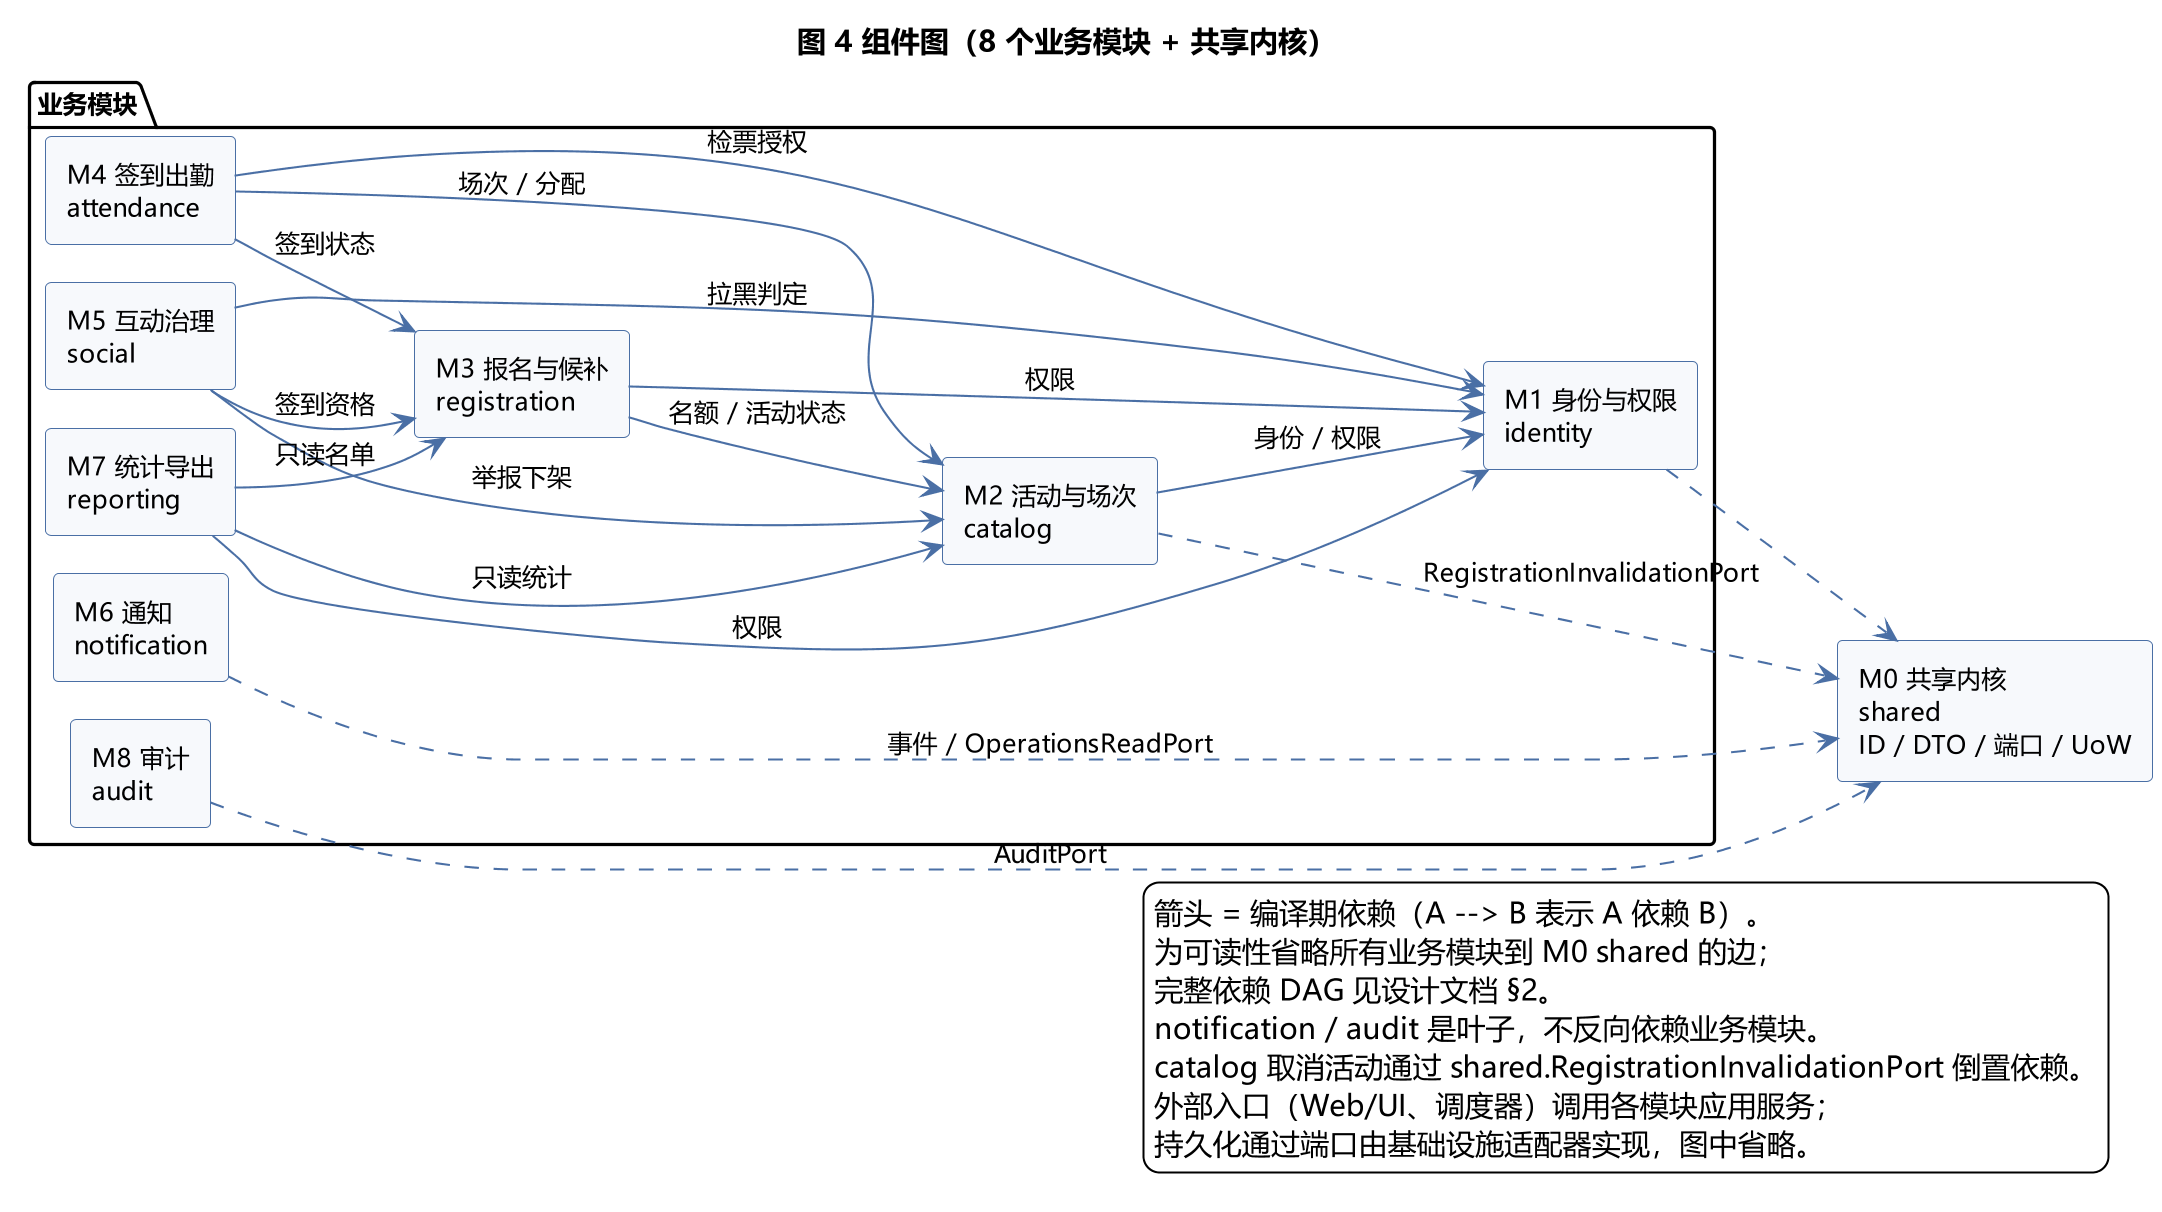

The diagram above was rendered by PlantUML. Its source (embedded in the PNG):
@startuml
skinparamlocked dpi 200
!pragma layout smetana
skinparam backgroundColor #FFFFFF
skinparam shadowing false
skinparam defaultFontName "Microsoft YaHei"
skinparam defaultFontSize 12
skinparam componentStyle rectangle
skinparam nodesep 45
skinparam ranksep 55
skinparam component {
  BackgroundColor #F7F9FC
  BorderColor #4A6FA5
  ArrowColor #4A6FA5
}
left to right direction
title 图 4 组件图（8 个业务模块 + 共享内核）

package "业务模块" {
  component "M1 身份与权限\nidentity" as M1
  component "M2 活动与场次\ncatalog" as M2
  component "M3 报名与候补\nregistration" as M3
  component "M4 签到出勤\nattendance" as M4
  component "M5 互动治理\nsocial" as M5
  component "M7 统计导出\nreporting" as M7
  component "M6 通知\nnotification" as M6
  component "M8 审计\naudit" as M8
}
component "M0 共享内核\nshared\nID / DTO / 端口 / UoW" as M0

M2 --> M1 : 身份 / 权限
M3 --> M2 : 名额 / 活动状态
M3 --> M1 : 权限
M4 --> M3 : 签到状态
M4 --> M2 : 场次 / 分配
M4 --> M1 : 检票授权
M5 --> M3 : 签到资格
M5 --> M2 : 举报下架
M5 --> M1 : 拉黑判定
M7 --> M3 : 只读名单
M7 --> M2 : 只读统计
M7 --> M1 : 权限
M1 ..> M0
M6 ..> M0 : 事件 / OperationsReadPort
M8 ..> M0 : AuditPort
M2 ..> M0 : RegistrationInvalidationPort

legend right
  箭头 = 编译期依赖（A --> B 表示 A 依赖 B）。
  为可读性省略所有业务模块到 M0 shared 的边；
  完整依赖 DAG 见设计文档 §2。
  notification / audit 是叶子，不反向依赖业务模块。
  catalog 取消活动通过 shared.RegistrationInvalidationPort 倒置依赖。
  外部入口（Web/UI、调度器）调用各模块应用服务；
  持久化通过端口由基础设施适配器实现，图中省略。
endlegend
@enduml